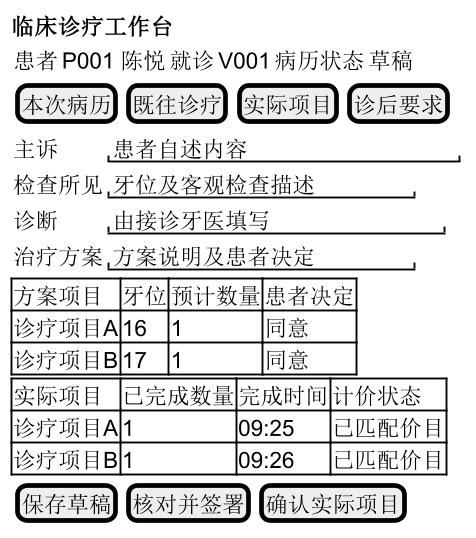

The diagram above was rendered by PlantUML. Its source (embedded in the PNG):
@startsalt
skinparam defaultFontName Microsoft YaHei
skinparam defaultFontSize 16
skinparam dpi 180
{
<b>临床诊疗工作台</b>
{ 患者 | P001 陈悦 | 就诊 | V001 | 病历状态 | 草稿 }
{ [本次病历] | [既往诊疗] | [实际项目] | [诊后要求] }
{ 主诉 | "患者自述内容                 "
 检查所见 | "牙位及客观检查描述           "
 诊断 | "由接诊牙医填写               "
 治疗方案 | "方案说明及患者决定           " }
{# 方案项目 | 牙位 | 预计数量 | 患者决定
 诊疗项目A | 16 | 1 | 同意
 诊疗项目B | 17 | 1 | 同意 }
{# 实际项目 | 已完成数量 | 完成时间 | 计价状态
 诊疗项目A | 1 | 09:25 | 已匹配价目
 诊疗项目B | 1 | 09:26 | 已匹配价目 }
{ [保存草稿] | [核对并签署] | [确认实际项目] }
}
@endsalt